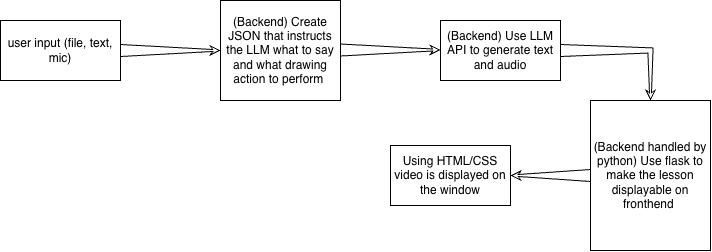

The diagram above was exported from draw.io. Its source (the exported page's mxGraphModel, read from the mxfile embedded in the PNG):
<mxGraphModel dx="948" dy="643" grid="1" gridSize="10" guides="1" tooltips="1" connect="1" arrows="1" fold="1" page="1" pageScale="1" pageWidth="850" pageHeight="1100" math="0" shadow="0">
  <root>
    <mxCell id="0" />
    <mxCell id="1" parent="0" />
    <mxCell id="gDbOVON9mTEBSksKfxFj-3" edge="1" parent="1" source="gDbOVON9mTEBSksKfxFj-1" style="edgeStyle=orthogonalEdgeStyle;shape=taperedArrow;rounded=0;orthogonalLoop=1;jettySize=auto;html=1;defaultLabelBackgroundColor=page;" value="">
      <mxGeometry relative="1" as="geometry">
        <mxPoint x="270" y="110" as="targetPoint" />
      </mxGeometry>
    </mxCell>
    <mxCell id="gDbOVON9mTEBSksKfxFj-1" parent="1" style="rounded=0;whiteSpace=wrap;html=1;" value="user input (file, text, mic)" vertex="1">
      <mxGeometry height="60" width="120" x="50" y="80" as="geometry" />
    </mxCell>
    <mxCell id="gDbOVON9mTEBSksKfxFj-4" parent="1" style="rounded=0;whiteSpace=wrap;html=1;" value="(Backend) Create JSON that instructs the LLM what to say and what drawing action to perform&amp;nbsp;" vertex="1">
      <mxGeometry height="100" width="120" x="270" y="60" as="geometry" />
    </mxCell>
    <mxCell id="gDbOVON9mTEBSksKfxFj-5" edge="1" parent="1" style="edgeStyle=orthogonalEdgeStyle;shape=taperedArrow;rounded=0;orthogonalLoop=1;jettySize=auto;html=1;defaultLabelBackgroundColor=page;" value="">
      <mxGeometry relative="1" as="geometry">
        <mxPoint x="390" y="109.5" as="sourcePoint" />
        <mxPoint x="490" y="109.5" as="targetPoint" />
      </mxGeometry>
    </mxCell>
    <mxCell id="gDbOVON9mTEBSksKfxFj-6" parent="1" style="rounded=0;whiteSpace=wrap;html=1;" value="(Backend) Use LLM API to generate text and audio" vertex="1">
      <mxGeometry height="60" width="120" x="490" y="80" as="geometry" />
    </mxCell>
    <mxCell id="gDbOVON9mTEBSksKfxFj-7" edge="1" parent="1" style="edgeStyle=orthogonalEdgeStyle;shape=taperedArrow;rounded=0;orthogonalLoop=1;jettySize=auto;html=1;defaultLabelBackgroundColor=page;" target="gDbOVON9mTEBSksKfxFj-8" value="">
      <mxGeometry relative="1" x="-0.1736" as="geometry">
        <mxPoint x="610" y="110" as="sourcePoint" />
        <mxPoint x="690" y="151" as="targetPoint" />
      </mxGeometry>
    </mxCell>
    <mxCell id="gDbOVON9mTEBSksKfxFj-10" edge="1" parent="1" source="gDbOVON9mTEBSksKfxFj-8" style="edgeStyle=orthogonalEdgeStyle;shape=taperedArrow;rounded=0;orthogonalLoop=1;jettySize=auto;html=1;defaultLabelBackgroundColor=page;" target="gDbOVON9mTEBSksKfxFj-9" value="">
      <mxGeometry relative="1" as="geometry" />
    </mxCell>
    <mxCell id="gDbOVON9mTEBSksKfxFj-8" parent="1" style="rounded=0;whiteSpace=wrap;html=1;" value="(Backend handled by python) Use flask to make the lesson displayable on fronthend&amp;nbsp;" vertex="1">
      <mxGeometry height="150" width="120" x="640" y="160" as="geometry" />
    </mxCell>
    <mxCell id="gDbOVON9mTEBSksKfxFj-9" parent="1" style="whiteSpace=wrap;html=1;rounded=0;" value="Using HTML/CSS video is displayed on the window" vertex="1">
      <mxGeometry height="60" width="120" x="440" y="205" as="geometry" />
    </mxCell>
  </root>
</mxGraphModel>